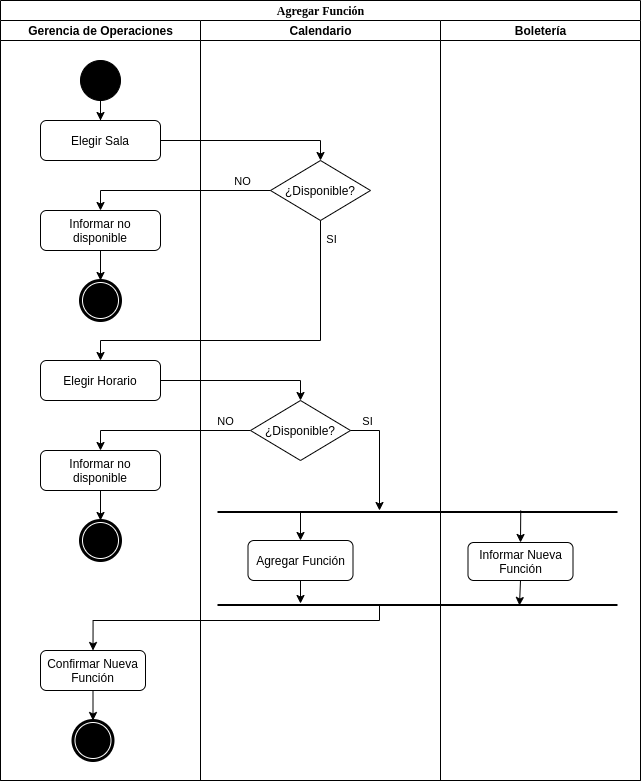

The diagram above was exported from draw.io. Its source (the exported page's mxGraphModel, read from the mxfile embedded in the PNG):
<mxGraphModel dx="1770" dy="1144" grid="1" gridSize="10" guides="1" tooltips="1" connect="1" arrows="1" fold="1" page="1" pageScale="1" pageWidth="850" pageHeight="1100" background="#ffffff" math="0" shadow="0">
  <root>
    <mxCell id="0" />
    <mxCell id="1" parent="0" />
    <mxCell id="2" value="Agregar Función" style="swimlane;html=1;childLayout=stackLayout;startSize=20;rounded=0;shadow=0;comic=0;labelBackgroundColor=none;strokeWidth=1;fontFamily=Verdana;fontSize=12;align=center;" vertex="1" parent="1">
      <mxGeometry x="1200" y="250" width="640" height="780" as="geometry" />
    </mxCell>
    <mxCell id="3" value="Gerencia de Operaciones" style="swimlane;html=1;startSize=20;" vertex="1" parent="2">
      <mxGeometry y="20" width="200" height="760" as="geometry" />
    </mxCell>
    <mxCell id="4" value="Elegir Sala" style="rounded=1;whiteSpace=wrap;html=1;" vertex="1" parent="3">
      <mxGeometry x="40" y="100" width="120" height="40" as="geometry" />
    </mxCell>
    <mxCell id="5" value="" style="ellipse;html=1;shape=endState;fillColor=#000000;strokeWidth=3;" vertex="1" parent="3">
      <mxGeometry x="72.5" y="700" width="40" height="40" as="geometry" />
    </mxCell>
    <mxCell id="6" style="edgeStyle=orthogonalEdgeStyle;rounded=0;orthogonalLoop=1;jettySize=auto;html=1;" edge="1" parent="3" source="7">
      <mxGeometry relative="1" as="geometry">
        <mxPoint x="100" y="100" as="targetPoint" />
      </mxGeometry>
    </mxCell>
    <mxCell id="7" value="" style="ellipse;whiteSpace=wrap;html=1;rounded=0;shadow=0;comic=0;labelBackgroundColor=none;strokeWidth=1;fillColor=#000000;fontFamily=Verdana;fontSize=12;align=center;" vertex="1" parent="3">
      <mxGeometry x="80" y="40" width="40" height="40" as="geometry" />
    </mxCell>
    <mxCell id="8" value="Informar no disponible" style="rounded=1;whiteSpace=wrap;html=1;" vertex="1" parent="3">
      <mxGeometry x="40" y="190" width="120" height="40" as="geometry" />
    </mxCell>
    <mxCell id="9" value="Elegir Horario" style="rounded=1;whiteSpace=wrap;html=1;" vertex="1" parent="3">
      <mxGeometry x="40" y="340" width="120" height="40" as="geometry" />
    </mxCell>
    <mxCell id="10" value="Informar no disponible" style="rounded=1;whiteSpace=wrap;html=1;" vertex="1" parent="3">
      <mxGeometry x="40" y="430" width="120" height="40" as="geometry" />
    </mxCell>
    <mxCell id="11" style="edgeStyle=orthogonalEdgeStyle;rounded=0;orthogonalLoop=1;jettySize=auto;html=1;exitX=0.5;exitY=1;exitDx=0;exitDy=0;entryX=0.5;entryY=0;entryDx=0;entryDy=0;" edge="1" parent="3" source="12" target="5">
      <mxGeometry relative="1" as="geometry" />
    </mxCell>
    <mxCell id="12" value="Confirmar Nueva&lt;br&gt;Función" style="rounded=1;whiteSpace=wrap;html=1;" vertex="1" parent="3">
      <mxGeometry x="40" y="630" width="105" height="40" as="geometry" />
    </mxCell>
    <mxCell id="13" value="" style="ellipse;html=1;shape=endState;fillColor=#000000;strokeWidth=3;" vertex="1" parent="3">
      <mxGeometry x="80" y="260" width="40" height="40" as="geometry" />
    </mxCell>
    <mxCell id="14" style="edgeStyle=orthogonalEdgeStyle;rounded=0;orthogonalLoop=1;jettySize=auto;html=1;exitX=0.5;exitY=1;exitDx=0;exitDy=0;entryX=0.5;entryY=0;entryDx=0;entryDy=0;" edge="1" parent="3" target="13">
      <mxGeometry relative="1" as="geometry">
        <mxPoint x="100" y="230" as="sourcePoint" />
      </mxGeometry>
    </mxCell>
    <mxCell id="15" value="" style="ellipse;html=1;shape=endState;fillColor=#000000;strokeWidth=3;" vertex="1" parent="3">
      <mxGeometry x="80" y="500" width="40" height="40" as="geometry" />
    </mxCell>
    <mxCell id="16" style="edgeStyle=orthogonalEdgeStyle;rounded=0;orthogonalLoop=1;jettySize=auto;html=1;exitX=0.5;exitY=1;exitDx=0;exitDy=0;entryX=0.5;entryY=0;entryDx=0;entryDy=0;" edge="1" parent="3" target="15">
      <mxGeometry relative="1" as="geometry">
        <mxPoint x="100" y="470" as="sourcePoint" />
      </mxGeometry>
    </mxCell>
    <mxCell id="17" style="edgeStyle=orthogonalEdgeStyle;rounded=0;orthogonalLoop=1;jettySize=auto;html=1;entryX=0.5;entryY=0;entryDx=0;entryDy=0;" edge="1" parent="2" source="9" target="23">
      <mxGeometry relative="1" as="geometry" />
    </mxCell>
    <mxCell id="18" style="edgeStyle=orthogonalEdgeStyle;rounded=0;orthogonalLoop=1;jettySize=auto;html=1;entryX=0.5;entryY=0;entryDx=0;entryDy=0;exitX=0;exitY=0.5;exitDx=0;exitDy=0;" edge="1" parent="2" source="23" target="10">
      <mxGeometry relative="1" as="geometry">
        <mxPoint x="-1280" y="240" as="targetPoint" />
        <mxPoint x="-60" y="420" as="sourcePoint" />
      </mxGeometry>
    </mxCell>
    <mxCell id="19" value="NO" style="edgeLabel;html=1;align=center;verticalAlign=middle;resizable=0;points=[];" vertex="1" connectable="0" parent="18">
      <mxGeometry x="-0.7422" y="3" relative="1" as="geometry">
        <mxPoint x="-4.33" y="-13" as="offset" />
      </mxGeometry>
    </mxCell>
    <mxCell id="20" value="Calendario" style="swimlane;html=1;startSize=20;" vertex="1" parent="2">
      <mxGeometry x="200" y="20" width="240" height="760" as="geometry" />
    </mxCell>
    <mxCell id="21" value="Agregar Función" style="rounded=1;whiteSpace=wrap;html=1;" vertex="1" parent="20">
      <mxGeometry x="47.5" y="520" width="105" height="40" as="geometry" />
    </mxCell>
    <mxCell id="22" value="¿Disponible?" style="rhombus;whiteSpace=wrap;html=1;" vertex="1" parent="20">
      <mxGeometry x="70" y="140" width="100" height="60" as="geometry" />
    </mxCell>
    <mxCell id="23" value="¿Disponible?" style="rhombus;whiteSpace=wrap;html=1;" vertex="1" parent="20">
      <mxGeometry x="50" y="380" width="100" height="60" as="geometry" />
    </mxCell>
    <mxCell id="24" value="Boletería" style="swimlane;html=1;startSize=20;" vertex="1" parent="2">
      <mxGeometry x="440" y="20" width="200" height="760" as="geometry" />
    </mxCell>
    <mxCell id="25" value="Informar Nueva Función" style="rounded=1;whiteSpace=wrap;html=1;" vertex="1" parent="24">
      <mxGeometry x="27.5" y="522" width="105" height="38" as="geometry" />
    </mxCell>
    <mxCell id="26" style="edgeStyle=orthogonalEdgeStyle;rounded=0;orthogonalLoop=1;jettySize=auto;html=1;exitX=1;exitY=0.5;exitDx=0;exitDy=0;entryX=0.5;entryY=0;entryDx=0;entryDy=0;" edge="1" parent="2" source="4" target="22">
      <mxGeometry relative="1" as="geometry">
        <mxPoint x="300" y="170" as="targetPoint" />
      </mxGeometry>
    </mxCell>
    <mxCell id="27" style="edgeStyle=orthogonalEdgeStyle;rounded=0;orthogonalLoop=1;jettySize=auto;html=1;entryX=0.5;entryY=0;entryDx=0;entryDy=0;" edge="1" parent="2" source="22" target="8">
      <mxGeometry relative="1" as="geometry">
        <mxPoint x="250" y="250" as="targetPoint" />
      </mxGeometry>
    </mxCell>
    <mxCell id="28" value="NO" style="edgeLabel;html=1;align=center;verticalAlign=middle;resizable=0;points=[];" vertex="1" connectable="0" parent="27">
      <mxGeometry x="-0.7422" y="3" relative="1" as="geometry">
        <mxPoint x="-4.33" y="-13" as="offset" />
      </mxGeometry>
    </mxCell>
    <mxCell id="29" style="edgeStyle=orthogonalEdgeStyle;rounded=0;orthogonalLoop=1;jettySize=auto;html=1;exitX=0.5;exitY=1;exitDx=0;exitDy=0;entryX=0.5;entryY=0;entryDx=0;entryDy=0;" edge="1" parent="2" source="22" target="9">
      <mxGeometry relative="1" as="geometry">
        <mxPoint x="100" y="320" as="targetPoint" />
        <Array as="points">
          <mxPoint x="320" y="340" />
          <mxPoint x="100" y="340" />
        </Array>
      </mxGeometry>
    </mxCell>
    <mxCell id="30" value="SI" style="edgeLabel;html=1;align=center;verticalAlign=middle;resizable=0;points=[];" vertex="1" connectable="0" parent="29">
      <mxGeometry x="-0.9" y="-1" relative="1" as="geometry">
        <mxPoint x="11" as="offset" />
      </mxGeometry>
    </mxCell>
    <mxCell id="31" value="" style="line;strokeWidth=2;html=1;" vertex="1" parent="1">
      <mxGeometry x="1417" y="750" width="400" height="23" as="geometry" />
    </mxCell>
    <mxCell id="32" value="" style="line;strokeWidth=2;html=1;" vertex="1" parent="1">
      <mxGeometry x="1417" y="843" width="400" height="23" as="geometry" />
    </mxCell>
    <mxCell id="33" style="edgeStyle=orthogonalEdgeStyle;rounded=0;orthogonalLoop=1;jettySize=auto;html=1;startArrow=none;startFill=0;endArrow=classic;endFill=1;entryX=0.5;entryY=0;entryDx=0;entryDy=0;" edge="1" target="25" parent="1">
      <mxGeometry relative="1" as="geometry">
        <mxPoint x="1479.8199999999997" y="804.0039999999999" as="targetPoint" />
        <mxPoint x="1720.25" y="759.9999999999998" as="sourcePoint" />
        <Array as="points">
          <mxPoint x="1720.25" y="760" />
        </Array>
      </mxGeometry>
    </mxCell>
    <mxCell id="34" style="edgeStyle=orthogonalEdgeStyle;rounded=0;orthogonalLoop=1;jettySize=auto;html=1;exitX=1;exitY=0.5;exitDx=0;exitDy=0;" edge="1" source="23" parent="1">
      <mxGeometry relative="1" as="geometry">
        <mxPoint x="1579" y="759.9999999999998" as="targetPoint" />
        <mxPoint x="1190" y="690" as="sourcePoint" />
        <Array as="points">
          <mxPoint x="1579" y="680" />
        </Array>
      </mxGeometry>
    </mxCell>
    <mxCell id="35" value="SI" style="edgeLabel;html=1;align=center;verticalAlign=middle;resizable=0;points=[];" vertex="1" connectable="0" parent="34">
      <mxGeometry x="-0.9" y="-1" relative="1" as="geometry">
        <mxPoint x="11" y="-11" as="offset" />
      </mxGeometry>
    </mxCell>
    <mxCell id="36" style="edgeStyle=orthogonalEdgeStyle;rounded=0;orthogonalLoop=1;jettySize=auto;html=1;startArrow=none;startFill=0;endArrow=classic;endFill=1;exitX=0.25;exitY=0.5;exitDx=0;exitDy=0;exitPerimeter=0;entryX=0.5;entryY=0;entryDx=0;entryDy=0;" edge="1" source="31" target="21" parent="1">
      <mxGeometry relative="1" as="geometry">
        <mxPoint x="1520" y="780" as="targetPoint" />
        <mxPoint x="1500.05" y="760" as="sourcePoint" />
        <Array as="points">
          <mxPoint x="1500" y="762" />
        </Array>
      </mxGeometry>
    </mxCell>
    <mxCell id="37" style="edgeStyle=orthogonalEdgeStyle;rounded=0;orthogonalLoop=1;jettySize=auto;html=1;startArrow=none;startFill=0;endArrow=classic;endFill=1;exitX=0.5;exitY=1;exitDx=0;exitDy=0;" edge="1" source="21" parent="1">
      <mxGeometry relative="1" as="geometry">
        <mxPoint x="1500" y="853" as="targetPoint" />
        <mxPoint x="1499.9000000000003" y="841.0049999999999" as="sourcePoint" />
        <Array as="points">
          <mxPoint x="1500" y="853" />
        </Array>
      </mxGeometry>
    </mxCell>
    <mxCell id="38" style="edgeStyle=orthogonalEdgeStyle;rounded=0;orthogonalLoop=1;jettySize=auto;html=1;startArrow=none;startFill=0;endArrow=classic;endFill=1;exitX=0.5;exitY=1;exitDx=0;exitDy=0;" edge="1" source="25" parent="1">
      <mxGeometry relative="1" as="geometry">
        <mxPoint x="1719" y="855" as="targetPoint" />
        <mxPoint x="1720.0000000000002" y="835.0049999999999" as="sourcePoint" />
        <Array as="points">
          <mxPoint x="1719" y="830" />
          <mxPoint x="1719" y="855" />
        </Array>
      </mxGeometry>
    </mxCell>
    <mxCell id="39" style="edgeStyle=orthogonalEdgeStyle;rounded=0;orthogonalLoop=1;jettySize=auto;html=1;exitX=0.447;exitY=0.505;exitDx=0;exitDy=0;exitPerimeter=0;entryX=0.5;entryY=0;entryDx=0;entryDy=0;" edge="1" source="32" target="12" parent="1">
      <mxGeometry relative="1" as="geometry">
        <mxPoint x="1514.4999999999998" y="1040" as="targetPoint" />
        <mxPoint x="1485.5" y="950" as="sourcePoint" />
        <Array as="points">
          <mxPoint x="1579" y="870" />
          <mxPoint x="1293" y="870" />
        </Array>
      </mxGeometry>
    </mxCell>
  </root>
</mxGraphModel>